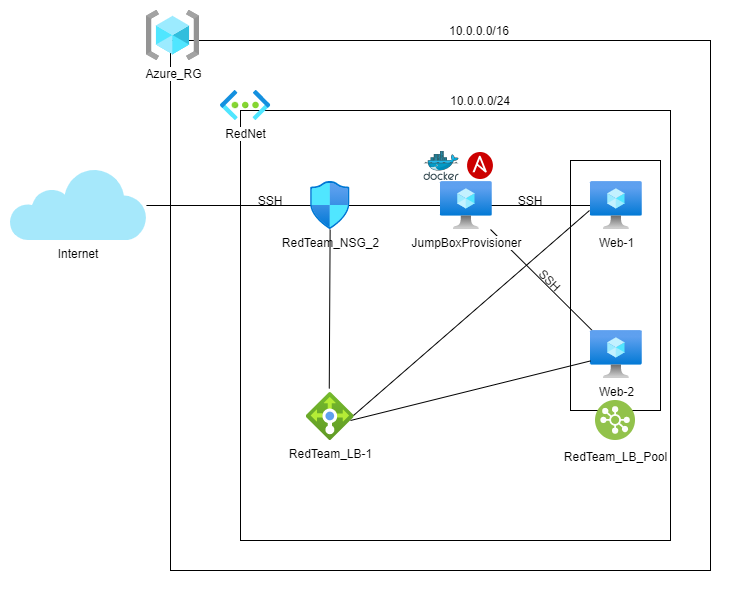

The diagram above was exported from draw.io. Its source (the exported page's mxGraphModel, read from the mxfile embedded in the PNG):
<mxGraphModel dx="1038" dy="579" grid="1" gridSize="10" guides="1" tooltips="1" connect="1" arrows="1" fold="1" page="1" pageScale="1" pageWidth="1169" pageHeight="827" math="0" shadow="0">
  <root>
    <mxCell id="0" />
    <mxCell id="1" parent="0" />
    <mxCell id="iF-vvvLV4SxjxzrrSz0f-62" value="" style="rounded=0;whiteSpace=wrap;html=1;fillColor=none;" parent="1" vertex="1">
      <mxGeometry x="180" y="90" width="540" height="530" as="geometry" />
    </mxCell>
    <mxCell id="iF-vvvLV4SxjxzrrSz0f-38" value="" style="rounded=0;whiteSpace=wrap;html=1;fillColor=none;" parent="1" vertex="1">
      <mxGeometry x="580" y="210" width="90" height="250" as="geometry" />
    </mxCell>
    <mxCell id="iF-vvvLV4SxjxzrrSz0f-32" value="" style="endArrow=none;html=1;" parent="1" source="iF-vvvLV4SxjxzrrSz0f-18" target="iF-vvvLV4SxjxzrrSz0f-16" edge="1">
      <mxGeometry width="50" height="50" relative="1" as="geometry">
        <mxPoint x="530" y="390" as="sourcePoint" />
        <mxPoint x="580" y="340" as="targetPoint" />
      </mxGeometry>
    </mxCell>
    <mxCell id="iF-vvvLV4SxjxzrrSz0f-29" value="" style="endArrow=none;html=1;entryX=1;entryY=0.5;entryDx=0;entryDy=0;" parent="1" source="iF-vvvLV4SxjxzrrSz0f-17" target="iF-vvvLV4SxjxzrrSz0f-6" edge="1">
      <mxGeometry width="50" height="50" relative="1" as="geometry">
        <mxPoint x="310" y="440" as="sourcePoint" />
        <mxPoint x="360" y="390" as="targetPoint" />
        <Array as="points" />
      </mxGeometry>
    </mxCell>
    <mxCell id="iF-vvvLV4SxjxzrrSz0f-23" value="" style="whiteSpace=wrap;html=1;aspect=fixed;fillColor=none;" parent="1" vertex="1">
      <mxGeometry x="250" y="160" width="430" height="430" as="geometry" />
    </mxCell>
    <mxCell id="iF-vvvLV4SxjxzrrSz0f-6" value="Internet" style="shape=image;verticalLabelPosition=bottom;labelBackgroundColor=#ffffff;verticalAlign=top;aspect=fixed;imageAspect=0;image=data:image/svg+xml,(base64 omitted: 2508 chars);whiteSpace=wrap;" parent="1" vertex="1">
      <mxGeometry x="20" y="220" width="135.94" height="70" as="geometry" />
    </mxCell>
    <mxCell id="iF-vvvLV4SxjxzrrSz0f-7" value="RedTeam_LB-1" style="aspect=fixed;html=1;points=[];align=center;image;fontSize=12;image=img/lib/azure2/networking/Load_Balancers.svg;" parent="1" vertex="1">
      <mxGeometry x="315.77" y="442" width="48" height="48" as="geometry" />
    </mxCell>
    <mxCell id="iF-vvvLV4SxjxzrrSz0f-9" value="&lt;div&gt;RedTeam_NSG_2&lt;/div&gt;" style="aspect=fixed;html=1;points=[];align=center;image;fontSize=12;image=img/lib/azure2/networking/Network_Security_Groups.svg;" parent="1" vertex="1">
      <mxGeometry x="320" y="231" width="39.53" height="48" as="geometry" />
    </mxCell>
    <mxCell id="iF-vvvLV4SxjxzrrSz0f-10" value="Azure_RG" style="aspect=fixed;html=1;points=[];align=center;image;fontSize=12;image=img/lib/azure2/general/Resource_Groups.svg;" parent="1" vertex="1">
      <mxGeometry x="155.94" y="60" width="53.13" height="50" as="geometry" />
    </mxCell>
    <mxCell id="iF-vvvLV4SxjxzrrSz0f-15" value="RedNet" style="aspect=fixed;html=1;points=[];align=center;image;fontSize=12;image=img/lib/azure2/networking/Virtual_Networks.svg;" parent="1" vertex="1">
      <mxGeometry x="230" y="140" width="50.25" height="30" as="geometry" />
    </mxCell>
    <mxCell id="iF-vvvLV4SxjxzrrSz0f-16" value="&lt;div&gt;JumpBoxProvisioner&lt;/div&gt;" style="aspect=fixed;html=1;points=[];align=center;image;fontSize=12;image=img/lib/azure2/compute/Virtual_Machine.svg;" parent="1" vertex="1">
      <mxGeometry x="450" y="231" width="51.74" height="48" as="geometry" />
    </mxCell>
    <mxCell id="iF-vvvLV4SxjxzrrSz0f-17" value="Web-1" style="aspect=fixed;html=1;points=[];align=center;image;fontSize=12;image=img/lib/azure2/compute/Virtual_Machine.svg;" parent="1" vertex="1">
      <mxGeometry x="600" y="231" width="51.75" height="48" as="geometry" />
    </mxCell>
    <mxCell id="iF-vvvLV4SxjxzrrSz0f-18" value="Web-2" style="aspect=fixed;html=1;points=[];align=center;image;fontSize=12;image=img/lib/azure2/compute/Virtual_Machine.svg;" parent="1" vertex="1">
      <mxGeometry x="600" y="380" width="51.75" height="48" as="geometry" />
    </mxCell>
    <mxCell id="iF-vvvLV4SxjxzrrSz0f-34" value="" style="endArrow=none;html=1;exitX=0.479;exitY=-0.083;exitDx=0;exitDy=0;exitPerimeter=0;" parent="1" source="iF-vvvLV4SxjxzrrSz0f-7" target="iF-vvvLV4SxjxzrrSz0f-9" edge="1">
      <mxGeometry width="50" height="50" relative="1" as="geometry">
        <mxPoint x="310" y="460" as="sourcePoint" />
        <mxPoint x="360" y="410" as="targetPoint" />
      </mxGeometry>
    </mxCell>
    <mxCell id="iF-vvvLV4SxjxzrrSz0f-35" value="" style="endArrow=none;html=1;exitX=0.984;exitY=0.479;exitDx=0;exitDy=0;exitPerimeter=0;" parent="1" source="iF-vvvLV4SxjxzrrSz0f-7" edge="1">
      <mxGeometry width="50" height="50" relative="1" as="geometry">
        <mxPoint x="371" y="448" as="sourcePoint" />
        <mxPoint x="599" y="260" as="targetPoint" />
      </mxGeometry>
    </mxCell>
    <mxCell id="iF-vvvLV4SxjxzrrSz0f-36" value="" style="endArrow=none;html=1;" parent="1" target="iF-vvvLV4SxjxzrrSz0f-18" edge="1">
      <mxGeometry width="50" height="50" relative="1" as="geometry">
        <mxPoint x="360" y="470" as="sourcePoint" />
        <mxPoint x="360" y="410" as="targetPoint" />
        <Array as="points" />
      </mxGeometry>
    </mxCell>
    <mxCell id="iF-vvvLV4SxjxzrrSz0f-41" value="&lt;div&gt;&lt;font color=&quot;#000000&quot;&gt;RedTeam_LB_Pool&lt;/font&gt;&lt;/div&gt;" style="aspect=fixed;perimeter=ellipsePerimeter;html=1;align=center;shadow=0;dashed=0;fontColor=#4277BB;labelBackgroundColor=#ffffff;fontSize=12;spacingTop=3;image;image=img/lib/ibm/vpc/LoadBalancerPool.svg;fillColor=none;" parent="1" vertex="1">
      <mxGeometry x="605" y="450" width="40" height="40" as="geometry" />
    </mxCell>
    <mxCell id="iF-vvvLV4SxjxzrrSz0f-44" value="10.0.0.0/16" style="text;html=1;strokeColor=none;fillColor=none;align=center;verticalAlign=middle;whiteSpace=wrap;rounded=0;" parent="1" vertex="1">
      <mxGeometry x="468.78" y="70" width="40" height="20" as="geometry" />
    </mxCell>
    <mxCell id="iF-vvvLV4SxjxzrrSz0f-45" value="10.0.0.0/24" style="text;html=1;strokeColor=none;fillColor=none;align=center;verticalAlign=middle;whiteSpace=wrap;rounded=0;" parent="1" vertex="1">
      <mxGeometry x="470" y="140" width="40" height="20" as="geometry" />
    </mxCell>
    <mxCell id="iF-vvvLV4SxjxzrrSz0f-46" value="SSH" style="text;html=1;strokeColor=none;fillColor=none;align=center;verticalAlign=middle;whiteSpace=wrap;rounded=0;" parent="1" vertex="1">
      <mxGeometry x="260" y="240" width="40" height="20" as="geometry" />
    </mxCell>
    <mxCell id="iF-vvvLV4SxjxzrrSz0f-47" value="SSH" style="text;html=1;strokeColor=none;fillColor=none;align=center;verticalAlign=middle;whiteSpace=wrap;rounded=0;" parent="1" vertex="1">
      <mxGeometry x="520" y="240" width="40" height="20" as="geometry" />
    </mxCell>
    <mxCell id="iF-vvvLV4SxjxzrrSz0f-49" value="" style="aspect=fixed;html=1;points=[];align=center;image;fontSize=12;image=img/lib/mscae/Docker.svg;fillColor=none;" parent="1" vertex="1">
      <mxGeometry x="433.41" y="201" width="35.37" height="29" as="geometry" />
    </mxCell>
    <mxCell id="iF-vvvLV4SxjxzrrSz0f-50" value="" style="shape=image;verticalLabelPosition=bottom;labelBackgroundColor=#ffffff;verticalAlign=top;aspect=fixed;imageAspect=0;image=data:image/svg+xml,(base64 omitted: 3648 chars);fillColor=none;" parent="1" vertex="1">
      <mxGeometry x="477.09" y="202" width="25.83" height="27" as="geometry" />
    </mxCell>
    <mxCell id="iF-vvvLV4SxjxzrrSz0f-59" value="SSH" style="text;html=1;strokeColor=none;fillColor=none;align=center;verticalAlign=middle;whiteSpace=wrap;rounded=0;rotation=45;" parent="1" vertex="1">
      <mxGeometry x="540" y="320" width="40" height="20" as="geometry" />
    </mxCell>
    <mxCell id="iF-vvvLV4SxjxzrrSz0f-68" style="edgeStyle=none;rounded=0;orthogonalLoop=1;jettySize=auto;html=1;exitX=1;exitY=1;exitDx=0;exitDy=0;" parent="1" source="iF-vvvLV4SxjxzrrSz0f-62" target="iF-vvvLV4SxjxzrrSz0f-62" edge="1">
      <mxGeometry relative="1" as="geometry" />
    </mxCell>
  </root>
</mxGraphModel>